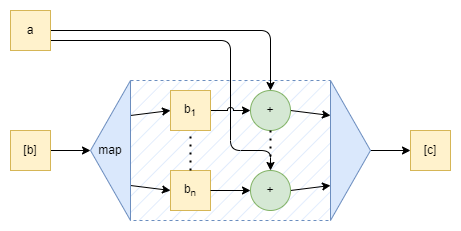

The diagram above was exported from draw.io. Its source (the exported page's mxGraphModel, read from the mxfile embedded in the PNG):
<mxGraphModel dx="1834" dy="884" grid="1" gridSize="10" guides="1" tooltips="1" connect="1" arrows="1" fold="1" page="0" pageScale="1" pageWidth="827" pageHeight="1169" math="0" shadow="0">
  <root>
    <mxCell id="0" />
    <mxCell id="1" parent="0" />
    <mxCell id="vtB0e4fJ8iN-6QHXjcNO-25" value="" style="rounded=0;whiteSpace=wrap;html=1;dashed=1;fillColor=#dae8fc;strokeColor=#6c8ebf;fillStyle=hatch;" parent="1" vertex="1">
      <mxGeometry x="40" y="190" width="200" height="140" as="geometry" />
    </mxCell>
    <mxCell id="vtB0e4fJ8iN-6QHXjcNO-1" value="[c]" style="rounded=0;whiteSpace=wrap;html=1;fillColor=#fff2cc;strokeColor=#d6b656;" parent="1" vertex="1">
      <mxGeometry x="320" y="240" width="40" height="40" as="geometry" />
    </mxCell>
    <mxCell id="vtB0e4fJ8iN-6QHXjcNO-9" style="edgeStyle=orthogonalEdgeStyle;rounded=0;orthogonalLoop=1;jettySize=auto;html=1;exitX=1;exitY=0.5;exitDx=0;exitDy=0;entryX=1;entryY=0.5;entryDx=0;entryDy=0;" parent="1" source="vtB0e4fJ8iN-6QHXjcNO-2" target="vtB0e4fJ8iN-6QHXjcNO-6" edge="1">
      <mxGeometry relative="1" as="geometry" />
    </mxCell>
    <mxCell id="vtB0e4fJ8iN-6QHXjcNO-2" value="[b]" style="rounded=0;whiteSpace=wrap;html=1;fillColor=#fff2cc;strokeColor=#d6b656;" parent="1" vertex="1">
      <mxGeometry x="-80" y="240" width="40" height="40" as="geometry" />
    </mxCell>
    <mxCell id="vtB0e4fJ8iN-6QHXjcNO-13" style="edgeStyle=orthogonalEdgeStyle;rounded=1;orthogonalLoop=1;jettySize=auto;html=1;exitX=1;exitY=0.5;exitDx=0;exitDy=0;entryX=0.5;entryY=0;entryDx=0;entryDy=0;jumpStyle=arc;" parent="1" source="vtB0e4fJ8iN-6QHXjcNO-3" target="vtB0e4fJ8iN-6QHXjcNO-4" edge="1">
      <mxGeometry relative="1" as="geometry" />
    </mxCell>
    <mxCell id="vtB0e4fJ8iN-6QHXjcNO-16" style="edgeStyle=orthogonalEdgeStyle;rounded=1;orthogonalLoop=1;jettySize=auto;html=1;exitX=1;exitY=0.75;exitDx=0;exitDy=0;entryX=0.5;entryY=0;entryDx=0;entryDy=0;jumpStyle=arc;" parent="1" source="vtB0e4fJ8iN-6QHXjcNO-3" target="vtB0e4fJ8iN-6QHXjcNO-15" edge="1">
      <mxGeometry relative="1" as="geometry">
        <Array as="points">
          <mxPoint x="140" y="150" />
          <mxPoint x="140" y="260" />
          <mxPoint x="180" y="260" />
        </Array>
      </mxGeometry>
    </mxCell>
    <mxCell id="vtB0e4fJ8iN-6QHXjcNO-3" value="a" style="rounded=0;whiteSpace=wrap;html=1;fillColor=#fff2cc;strokeColor=#d6b656;" parent="1" vertex="1">
      <mxGeometry x="-80" y="120" width="40" height="40" as="geometry" />
    </mxCell>
    <mxCell id="vtB0e4fJ8iN-6QHXjcNO-20" style="rounded=0;orthogonalLoop=1;jettySize=auto;html=1;exitX=1;exitY=0.5;exitDx=0;exitDy=0;entryX=0;entryY=0.25;entryDx=0;entryDy=0;" parent="1" source="vtB0e4fJ8iN-6QHXjcNO-4" target="vtB0e4fJ8iN-6QHXjcNO-18" edge="1">
      <mxGeometry relative="1" as="geometry" />
    </mxCell>
    <mxCell id="vtB0e4fJ8iN-6QHXjcNO-4" value="+" style="ellipse;whiteSpace=wrap;html=1;fillColor=#d5e8d4;strokeColor=#82b366;" parent="1" vertex="1">
      <mxGeometry x="160" y="200" width="40" height="40" as="geometry" />
    </mxCell>
    <mxCell id="vtB0e4fJ8iN-6QHXjcNO-10" style="rounded=0;orthogonalLoop=1;jettySize=auto;html=1;exitX=0;exitY=0.75;exitDx=0;exitDy=0;entryX=0;entryY=0.5;entryDx=0;entryDy=0;" parent="1" source="vtB0e4fJ8iN-6QHXjcNO-6" target="vtB0e4fJ8iN-6QHXjcNO-7" edge="1">
      <mxGeometry relative="1" as="geometry" />
    </mxCell>
    <mxCell id="vtB0e4fJ8iN-6QHXjcNO-11" style="rounded=0;orthogonalLoop=1;jettySize=auto;html=1;exitX=0;exitY=0.25;exitDx=0;exitDy=0;entryX=0;entryY=0.5;entryDx=0;entryDy=0;" parent="1" source="vtB0e4fJ8iN-6QHXjcNO-6" target="vtB0e4fJ8iN-6QHXjcNO-8" edge="1">
      <mxGeometry relative="1" as="geometry" />
    </mxCell>
    <mxCell id="vtB0e4fJ8iN-6QHXjcNO-6" value="map" style="triangle;whiteSpace=wrap;html=1;direction=west;fillColor=#dae8fc;strokeColor=#6c8ebf;" parent="1" vertex="1">
      <mxGeometry y="190" width="40" height="140" as="geometry" />
    </mxCell>
    <mxCell id="vtB0e4fJ8iN-6QHXjcNO-14" style="edgeStyle=orthogonalEdgeStyle;rounded=0;orthogonalLoop=1;jettySize=auto;html=1;exitX=1;exitY=0.5;exitDx=0;exitDy=0;entryX=0;entryY=0.5;entryDx=0;entryDy=0;jumpStyle=arc;" parent="1" source="vtB0e4fJ8iN-6QHXjcNO-7" target="vtB0e4fJ8iN-6QHXjcNO-4" edge="1">
      <mxGeometry relative="1" as="geometry" />
    </mxCell>
    <mxCell id="vtB0e4fJ8iN-6QHXjcNO-7" value="b&lt;sub&gt;1&lt;/sub&gt;" style="rounded=0;whiteSpace=wrap;html=1;fillColor=#fff2cc;strokeColor=#d6b656;" parent="1" vertex="1">
      <mxGeometry x="80" y="200" width="40" height="40" as="geometry" />
    </mxCell>
    <mxCell id="vtB0e4fJ8iN-6QHXjcNO-8" value="b&lt;sub&gt;n&lt;/sub&gt;" style="rounded=0;whiteSpace=wrap;html=1;fillColor=#fff2cc;strokeColor=#d6b656;" parent="1" vertex="1">
      <mxGeometry x="80" y="280" width="40" height="40" as="geometry" />
    </mxCell>
    <mxCell id="vtB0e4fJ8iN-6QHXjcNO-12" value="" style="endArrow=none;dashed=1;html=1;dashPattern=1 3;strokeWidth=2;rounded=0;exitX=0.5;exitY=0;exitDx=0;exitDy=0;entryX=0.5;entryY=1;entryDx=0;entryDy=0;" parent="1" source="vtB0e4fJ8iN-6QHXjcNO-8" target="vtB0e4fJ8iN-6QHXjcNO-7" edge="1">
      <mxGeometry width="50" height="50" relative="1" as="geometry">
        <mxPoint x="210" y="430" as="sourcePoint" />
        <mxPoint x="260" y="380" as="targetPoint" />
      </mxGeometry>
    </mxCell>
    <mxCell id="vtB0e4fJ8iN-6QHXjcNO-21" style="rounded=0;orthogonalLoop=1;jettySize=auto;html=1;exitX=1;exitY=0.5;exitDx=0;exitDy=0;entryX=0;entryY=0.75;entryDx=0;entryDy=0;" parent="1" source="vtB0e4fJ8iN-6QHXjcNO-15" target="vtB0e4fJ8iN-6QHXjcNO-18" edge="1">
      <mxGeometry relative="1" as="geometry" />
    </mxCell>
    <mxCell id="vtB0e4fJ8iN-6QHXjcNO-15" value="+" style="ellipse;whiteSpace=wrap;html=1;fillColor=#d5e8d4;strokeColor=#82b366;" parent="1" vertex="1">
      <mxGeometry x="160" y="280" width="40" height="40" as="geometry" />
    </mxCell>
    <mxCell id="vtB0e4fJ8iN-6QHXjcNO-22" style="edgeStyle=orthogonalEdgeStyle;rounded=0;orthogonalLoop=1;jettySize=auto;html=1;exitX=1;exitY=0.5;exitDx=0;exitDy=0;entryX=0;entryY=0.5;entryDx=0;entryDy=0;" parent="1" source="vtB0e4fJ8iN-6QHXjcNO-18" target="vtB0e4fJ8iN-6QHXjcNO-1" edge="1">
      <mxGeometry relative="1" as="geometry" />
    </mxCell>
    <mxCell id="vtB0e4fJ8iN-6QHXjcNO-18" value="" style="triangle;whiteSpace=wrap;html=1;fillColor=#dae8fc;strokeColor=#6c8ebf;" parent="1" vertex="1">
      <mxGeometry x="240" y="190" width="40" height="140" as="geometry" />
    </mxCell>
    <mxCell id="vtB0e4fJ8iN-6QHXjcNO-19" value="" style="endArrow=none;dashed=1;html=1;dashPattern=1 3;strokeWidth=2;rounded=0;exitX=0.5;exitY=1;exitDx=0;exitDy=0;entryX=0.5;entryY=0;entryDx=0;entryDy=0;" parent="1" source="vtB0e4fJ8iN-6QHXjcNO-4" target="vtB0e4fJ8iN-6QHXjcNO-15" edge="1">
      <mxGeometry width="50" height="50" relative="1" as="geometry">
        <mxPoint x="200" y="460" as="sourcePoint" />
        <mxPoint x="250" y="410" as="targetPoint" />
      </mxGeometry>
    </mxCell>
    <mxCell id="vtB0e4fJ8iN-6QHXjcNO-26" value="" style="edgeStyle=orthogonalEdgeStyle;rounded=0;orthogonalLoop=1;jettySize=auto;html=1;exitX=1;exitY=0.5;exitDx=0;exitDy=0;entryX=0;entryY=0.5;entryDx=0;entryDy=0;" parent="1" source="vtB0e4fJ8iN-6QHXjcNO-8" target="vtB0e4fJ8iN-6QHXjcNO-15" edge="1">
      <mxGeometry relative="1" as="geometry">
        <mxPoint x="120" y="300" as="sourcePoint" />
        <mxPoint x="160" y="300" as="targetPoint" />
      </mxGeometry>
    </mxCell>
  </root>
</mxGraphModel>